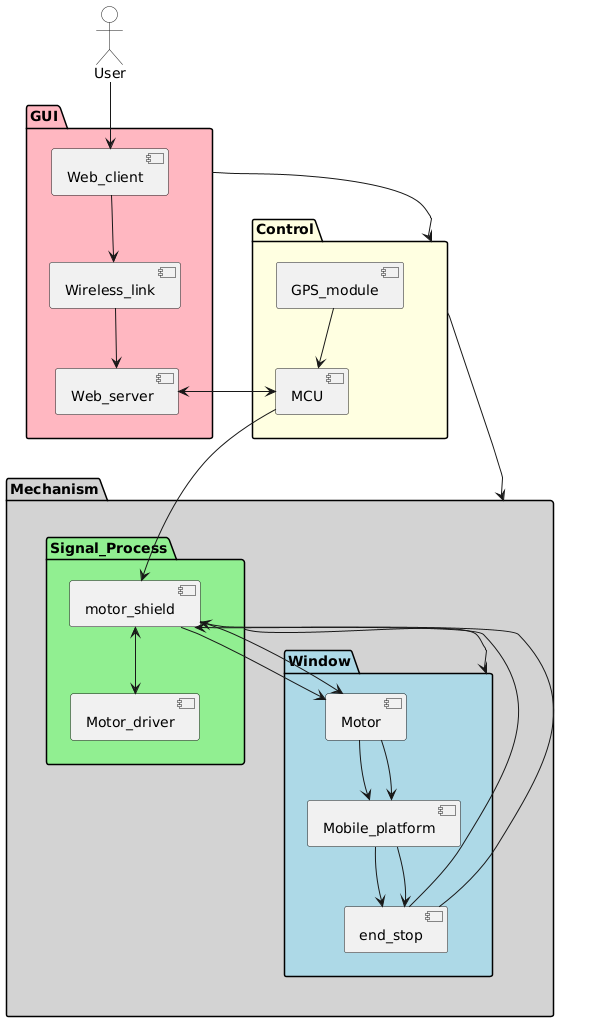

The diagram above was rendered by PlantUML. Its source (embedded in the PNG):
@startuml
package "Mechanism" #LightGray{
	package "Signal_Process" #LightGreen{
		component Motor_driver
		component motor_shield

	}

	package "Window" #LightBlue{
		component Motor
		component Mobile_platform
		component end_stop
	}
}

Actor User #White

package "GUI" #LightPink{
    component Wireless_link
    component Web_client
    component Web_server
}

package "Control" #LightYellow{
    component MCU
    component GPS_module
}


User --> Web_client 
Web_client --> Wireless_link
Wireless_link --> Web_server
Web_server --> MCU
MCU --> Web_server
GPS_module --> MCU
MCU --> motor_shield
motor_shield <--> Motor_driver
end_stop --> motor_shield
motor_shield --> Motor
Motor --> Mobile_platform
Mobile_platform --> end_stop

GUI --> Control
Control --> Mechanism
Signal_Process --> Window


end_stop --> motor_shield
motor_shield --> Motor
Motor --> Mobile_platform
Mobile_platform --> end_stop
@enduml